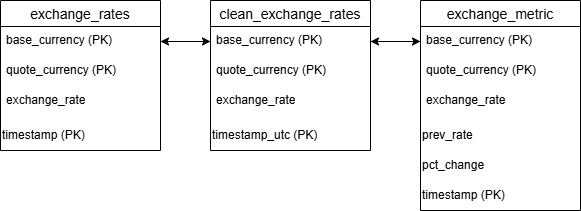

The diagram above was exported from draw.io. Its source (the exported page's mxGraphModel, read from the mxfile embedded in the PNG):
<mxGraphModel dx="784" dy="1113" grid="1" gridSize="10" guides="1" tooltips="1" connect="1" arrows="1" fold="1" page="1" pageScale="1" pageWidth="850" pageHeight="1100" math="0" shadow="0" extFonts="Permanent Marker^https://fonts.googleapis.com/css?family=Permanent+Marker">
  <root>
    <mxCell id="0" />
    <mxCell id="1" parent="0" />
    <object label="exchange_rates" id="rCg4PZwZioFqOwp7TDxp-27">
      <mxCell style="swimlane;fontStyle=0;childLayout=stackLayout;horizontal=1;startSize=26;horizontalStack=0;resizeParent=1;resizeParentMax=0;resizeLast=0;collapsible=1;marginBottom=0;align=center;fontSize=14;" vertex="1" parent="1">
        <mxGeometry x="80" y="450" width="160" height="150" as="geometry" />
      </mxCell>
    </object>
    <mxCell id="rCg4PZwZioFqOwp7TDxp-28" value="base_currency (PK)" style="text;strokeColor=none;fillColor=none;spacingLeft=4;spacingRight=4;overflow=hidden;rotatable=0;points=[[0,0.5],[1,0.5]];portConstraint=eastwest;fontSize=12;whiteSpace=wrap;html=1;" vertex="1" parent="rCg4PZwZioFqOwp7TDxp-27">
      <mxGeometry y="26" width="160" height="30" as="geometry" />
    </mxCell>
    <mxCell id="rCg4PZwZioFqOwp7TDxp-29" value="quote_currency (PK)" style="text;strokeColor=none;fillColor=none;spacingLeft=4;spacingRight=4;overflow=hidden;rotatable=0;points=[[0,0.5],[1,0.5]];portConstraint=eastwest;fontSize=12;whiteSpace=wrap;html=1;" vertex="1" parent="rCg4PZwZioFqOwp7TDxp-27">
      <mxGeometry y="56" width="160" height="30" as="geometry" />
    </mxCell>
    <mxCell id="rCg4PZwZioFqOwp7TDxp-30" value="exchange_rate" style="text;strokeColor=none;fillColor=none;spacingLeft=4;spacingRight=4;overflow=hidden;rotatable=0;points=[[0,0.5],[1,0.5]];portConstraint=eastwest;fontSize=12;whiteSpace=wrap;html=1;" vertex="1" parent="rCg4PZwZioFqOwp7TDxp-27">
      <mxGeometry y="86" width="160" height="34" as="geometry" />
    </mxCell>
    <mxCell id="rCg4PZwZioFqOwp7TDxp-34" value="timestamp (PK)" style="text;strokeColor=none;align=left;fillColor=none;html=1;verticalAlign=middle;whiteSpace=wrap;rounded=0;" vertex="1" parent="rCg4PZwZioFqOwp7TDxp-27">
      <mxGeometry y="120" width="160" height="30" as="geometry" />
    </mxCell>
    <object label="clean_exchange_rates" id="rCg4PZwZioFqOwp7TDxp-35">
      <mxCell style="swimlane;fontStyle=0;childLayout=stackLayout;horizontal=1;startSize=26;horizontalStack=0;resizeParent=1;resizeParentMax=0;resizeLast=0;collapsible=1;marginBottom=0;align=center;fontSize=14;" vertex="1" parent="1">
        <mxGeometry x="290" y="450" width="160" height="150" as="geometry" />
      </mxCell>
    </object>
    <mxCell id="rCg4PZwZioFqOwp7TDxp-36" value="base_currency (PK)" style="text;strokeColor=none;fillColor=none;spacingLeft=4;spacingRight=4;overflow=hidden;rotatable=0;points=[[0,0.5],[1,0.5]];portConstraint=eastwest;fontSize=12;whiteSpace=wrap;html=1;" vertex="1" parent="rCg4PZwZioFqOwp7TDxp-35">
      <mxGeometry y="26" width="160" height="30" as="geometry" />
    </mxCell>
    <mxCell id="rCg4PZwZioFqOwp7TDxp-37" value="quote_currency (PK)" style="text;strokeColor=none;fillColor=none;spacingLeft=4;spacingRight=4;overflow=hidden;rotatable=0;points=[[0,0.5],[1,0.5]];portConstraint=eastwest;fontSize=12;whiteSpace=wrap;html=1;" vertex="1" parent="rCg4PZwZioFqOwp7TDxp-35">
      <mxGeometry y="56" width="160" height="30" as="geometry" />
    </mxCell>
    <mxCell id="rCg4PZwZioFqOwp7TDxp-38" value="exchange_rate" style="text;strokeColor=none;fillColor=none;spacingLeft=4;spacingRight=4;overflow=hidden;rotatable=0;points=[[0,0.5],[1,0.5]];portConstraint=eastwest;fontSize=12;whiteSpace=wrap;html=1;" vertex="1" parent="rCg4PZwZioFqOwp7TDxp-35">
      <mxGeometry y="86" width="160" height="34" as="geometry" />
    </mxCell>
    <mxCell id="rCg4PZwZioFqOwp7TDxp-39" value="timestamp_utc (PK)" style="text;strokeColor=none;align=left;fillColor=none;html=1;verticalAlign=middle;whiteSpace=wrap;rounded=0;" vertex="1" parent="rCg4PZwZioFqOwp7TDxp-35">
      <mxGeometry y="120" width="160" height="30" as="geometry" />
    </mxCell>
    <object label="exchange_metric" id="rCg4PZwZioFqOwp7TDxp-40">
      <mxCell style="swimlane;fontStyle=0;childLayout=stackLayout;horizontal=1;startSize=26;horizontalStack=0;resizeParent=1;resizeParentMax=0;resizeLast=0;collapsible=1;marginBottom=0;align=center;fontSize=14;" vertex="1" parent="1">
        <mxGeometry x="500" y="450" width="160" height="210" as="geometry" />
      </mxCell>
    </object>
    <mxCell id="rCg4PZwZioFqOwp7TDxp-41" value="base_currency (PK)" style="text;strokeColor=none;fillColor=none;spacingLeft=4;spacingRight=4;overflow=hidden;rotatable=0;points=[[0,0.5],[1,0.5]];portConstraint=eastwest;fontSize=12;whiteSpace=wrap;html=1;" vertex="1" parent="rCg4PZwZioFqOwp7TDxp-40">
      <mxGeometry y="26" width="160" height="30" as="geometry" />
    </mxCell>
    <mxCell id="rCg4PZwZioFqOwp7TDxp-42" value="quote_currency (PK)" style="text;strokeColor=none;fillColor=none;spacingLeft=4;spacingRight=4;overflow=hidden;rotatable=0;points=[[0,0.5],[1,0.5]];portConstraint=eastwest;fontSize=12;whiteSpace=wrap;html=1;" vertex="1" parent="rCg4PZwZioFqOwp7TDxp-40">
      <mxGeometry y="56" width="160" height="30" as="geometry" />
    </mxCell>
    <mxCell id="rCg4PZwZioFqOwp7TDxp-43" value="exchange_rate" style="text;strokeColor=none;fillColor=none;spacingLeft=4;spacingRight=4;overflow=hidden;rotatable=0;points=[[0,0.5],[1,0.5]];portConstraint=eastwest;fontSize=12;whiteSpace=wrap;html=1;" vertex="1" parent="rCg4PZwZioFqOwp7TDxp-40">
      <mxGeometry y="86" width="160" height="34" as="geometry" />
    </mxCell>
    <mxCell id="rCg4PZwZioFqOwp7TDxp-44" value="prev_rate" style="text;strokeColor=none;align=left;fillColor=none;html=1;verticalAlign=middle;whiteSpace=wrap;rounded=0;" vertex="1" parent="rCg4PZwZioFqOwp7TDxp-40">
      <mxGeometry y="120" width="160" height="30" as="geometry" />
    </mxCell>
    <mxCell id="rCg4PZwZioFqOwp7TDxp-46" value="pct_change" style="text;strokeColor=none;align=left;fillColor=none;html=1;verticalAlign=middle;whiteSpace=wrap;rounded=0;" vertex="1" parent="rCg4PZwZioFqOwp7TDxp-40">
      <mxGeometry y="150" width="160" height="30" as="geometry" />
    </mxCell>
    <mxCell id="rCg4PZwZioFqOwp7TDxp-49" value="timestamp (PK)" style="text;strokeColor=none;align=left;fillColor=none;html=1;verticalAlign=middle;whiteSpace=wrap;rounded=0;" vertex="1" parent="rCg4PZwZioFqOwp7TDxp-40">
      <mxGeometry y="180" width="160" height="30" as="geometry" />
    </mxCell>
    <mxCell id="rCg4PZwZioFqOwp7TDxp-50" style="edgeStyle=orthogonalEdgeStyle;rounded=0;orthogonalLoop=1;jettySize=auto;html=1;entryX=0;entryY=0.5;entryDx=0;entryDy=0;" edge="1" parent="1" source="rCg4PZwZioFqOwp7TDxp-28" target="rCg4PZwZioFqOwp7TDxp-36">
      <mxGeometry relative="1" as="geometry" />
    </mxCell>
    <mxCell id="rCg4PZwZioFqOwp7TDxp-52" style="edgeStyle=orthogonalEdgeStyle;rounded=0;orthogonalLoop=1;jettySize=auto;html=1;entryX=1;entryY=0.5;entryDx=0;entryDy=0;" edge="1" parent="1" source="rCg4PZwZioFqOwp7TDxp-36" target="rCg4PZwZioFqOwp7TDxp-28">
      <mxGeometry relative="1" as="geometry" />
    </mxCell>
    <mxCell id="rCg4PZwZioFqOwp7TDxp-55" style="edgeStyle=orthogonalEdgeStyle;rounded=0;orthogonalLoop=1;jettySize=auto;html=1;exitX=0;exitY=0.5;exitDx=0;exitDy=0;entryX=1;entryY=0.5;entryDx=0;entryDy=0;" edge="1" parent="1" source="rCg4PZwZioFqOwp7TDxp-41" target="rCg4PZwZioFqOwp7TDxp-36">
      <mxGeometry relative="1" as="geometry" />
    </mxCell>
    <mxCell id="rCg4PZwZioFqOwp7TDxp-56" style="edgeStyle=orthogonalEdgeStyle;rounded=0;orthogonalLoop=1;jettySize=auto;html=1;exitX=1;exitY=0.5;exitDx=0;exitDy=0;entryX=0;entryY=0.5;entryDx=0;entryDy=0;" edge="1" parent="1" source="rCg4PZwZioFqOwp7TDxp-36" target="rCg4PZwZioFqOwp7TDxp-41">
      <mxGeometry relative="1" as="geometry" />
    </mxCell>
  </root>
</mxGraphModel>